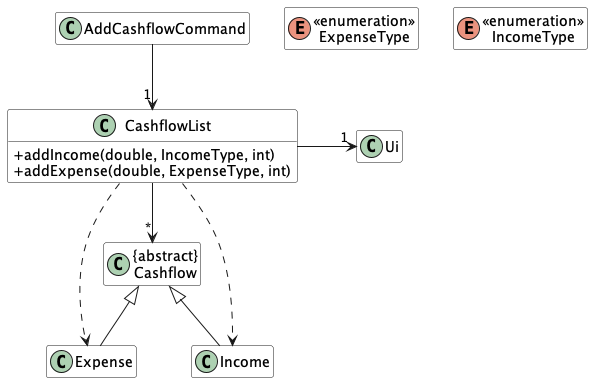

The diagram above was rendered by PlantUML. Its source (embedded in the PNG):
@startuml
'https://plantuml.com/class-diagram
skinparam classAttributeIconSize 0
hide empty members
!include style.puml
skinparam ClassBackgroundColor STORAGE_COLOR

Class "{abstract}\nCashflow" as Cashflow
Class Expense extends Cashflow
Class Income extends Cashflow
Class Ui
Class CashflowList {
    +addIncome(double, IncomeType, int)
    +addExpense(double, ExpenseType, int)
}
Class AddCashflowCommand #FFFFFF

enum "<<enumeration>>\nExpenseType" as ExpenseType
enum "<<enumeration>>\nIncomeType" as IncomeType

CashflowList -right-> "1" Ui
AddCashflowCommand --> "1" CashflowList
CashflowList --> "*" Cashflow
CashflowList ..> Income
CashflowList ..> Expense


@enduml